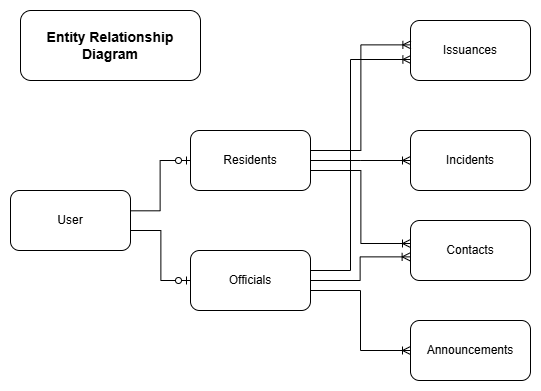

The diagram above was exported from draw.io. Its source (the exported page's mxGraphModel, read from the mxfile embedded in the PNG):
<mxGraphModel dx="1472" dy="411" grid="1" gridSize="10" guides="1" tooltips="1" connect="1" arrows="1" fold="1" page="1" pageScale="1" pageWidth="850" pageHeight="1100" math="0" shadow="0">
  <root>
    <mxCell id="0" />
    <mxCell id="1" parent="0" />
    <mxCell id="2" value="&lt;font&gt;User&lt;/font&gt;" style="rounded=1;whiteSpace=wrap;html=1;" vertex="1" parent="1">
      <mxGeometry x="-760" y="270" width="120" height="60" as="geometry" />
    </mxCell>
    <mxCell id="3" value="&lt;font&gt;Residents&lt;/font&gt;" style="rounded=1;whiteSpace=wrap;html=1;" vertex="1" parent="1">
      <mxGeometry x="-580" y="210" width="120" height="60" as="geometry" />
    </mxCell>
    <mxCell id="4" value="&lt;font&gt;Officials&lt;/font&gt;" style="rounded=1;whiteSpace=wrap;html=1;" vertex="1" parent="1">
      <mxGeometry x="-580" y="330" width="120" height="60" as="geometry" />
    </mxCell>
    <mxCell id="5" value="&lt;font&gt;Issuances&lt;/font&gt;" style="rounded=1;whiteSpace=wrap;html=1;" vertex="1" parent="1">
      <mxGeometry x="-360" y="100" width="120" height="60" as="geometry" />
    </mxCell>
    <mxCell id="6" value="&lt;font&gt;Incidents&lt;/font&gt;" style="rounded=1;whiteSpace=wrap;html=1;" vertex="1" parent="1">
      <mxGeometry x="-360" y="210" width="120" height="60" as="geometry" />
    </mxCell>
    <mxCell id="7" value="&lt;font&gt;Contacts&lt;/font&gt;" style="rounded=1;whiteSpace=wrap;html=1;" vertex="1" parent="1">
      <mxGeometry x="-360" y="300" width="120" height="60" as="geometry" />
    </mxCell>
    <mxCell id="8" value="&lt;font&gt;Announcements&lt;/font&gt;" style="rounded=1;whiteSpace=wrap;html=1;" vertex="1" parent="1">
      <mxGeometry x="-360" y="400" width="120" height="60" as="geometry" />
    </mxCell>
    <mxCell id="9" value="" style="fontSize=12;html=1;endArrow=ERzeroToOne;endFill=1;rounded=0;exitX=0.997;exitY=0.339;exitDx=0;exitDy=0;entryX=0;entryY=0.5;entryDx=0;entryDy=0;edgeStyle=elbowEdgeStyle;exitPerimeter=0;" edge="1" source="2" target="3" parent="1">
      <mxGeometry width="100" height="100" relative="1" as="geometry">
        <mxPoint x="-620" y="410" as="sourcePoint" />
        <mxPoint x="-720" y="510" as="targetPoint" />
      </mxGeometry>
    </mxCell>
    <mxCell id="10" value="" style="fontSize=12;html=1;endArrow=ERzeroToOne;endFill=1;rounded=0;exitX=1;exitY=0.5;exitDx=0;exitDy=0;entryX=0;entryY=0.5;entryDx=0;entryDy=0;edgeStyle=elbowEdgeStyle;" edge="1" target="4" parent="1">
      <mxGeometry width="100" height="100" relative="1" as="geometry">
        <mxPoint x="-640" y="310" as="sourcePoint" />
        <mxPoint x="-580" y="240" as="targetPoint" />
      </mxGeometry>
    </mxCell>
    <mxCell id="11" value="" style="edgeStyle=elbowEdgeStyle;fontSize=12;html=1;endArrow=ERoneToMany;rounded=0;entryX=0.003;entryY=0.406;entryDx=0;entryDy=0;entryPerimeter=0;" edge="1" target="5" parent="1">
      <mxGeometry width="100" height="100" relative="1" as="geometry">
        <mxPoint x="-460" y="230" as="sourcePoint" />
        <mxPoint x="-360" y="130" as="targetPoint" />
      </mxGeometry>
    </mxCell>
    <mxCell id="12" value="" style="edgeStyle=elbowEdgeStyle;fontSize=12;html=1;endArrow=ERoneToMany;rounded=0;exitX=1;exitY=0.5;exitDx=0;exitDy=0;" edge="1" source="3" parent="1">
      <mxGeometry width="100" height="100" relative="1" as="geometry">
        <mxPoint x="-460" y="360" as="sourcePoint" />
        <mxPoint x="-360" y="240" as="targetPoint" />
      </mxGeometry>
    </mxCell>
    <mxCell id="13" value="" style="edgeStyle=elbowEdgeStyle;fontSize=12;html=1;endArrow=ERoneToMany;rounded=0;" edge="1" parent="1">
      <mxGeometry width="100" height="100" relative="1" as="geometry">
        <mxPoint x="-460" y="250" as="sourcePoint" />
        <mxPoint x="-360" y="323" as="targetPoint" />
      </mxGeometry>
    </mxCell>
    <mxCell id="14" value="" style="edgeStyle=elbowEdgeStyle;fontSize=12;html=1;endArrow=ERoneToMany;rounded=0;entryX=0.003;entryY=0.65;entryDx=0;entryDy=0;entryPerimeter=0;" edge="1" target="5" parent="1">
      <mxGeometry width="100" height="100" relative="1" as="geometry">
        <mxPoint x="-460" y="350" as="sourcePoint" />
        <mxPoint x="-363" y="141" as="targetPoint" />
        <Array as="points">
          <mxPoint x="-420" y="240" />
        </Array>
      </mxGeometry>
    </mxCell>
    <mxCell id="15" value="" style="edgeStyle=elbowEdgeStyle;fontSize=12;html=1;endArrow=ERoneToMany;rounded=0;entryX=-0.003;entryY=0.606;entryDx=0;entryDy=0;entryPerimeter=0;" edge="1" target="7" parent="1">
      <mxGeometry width="100" height="100" relative="1" as="geometry">
        <mxPoint x="-460" y="360" as="sourcePoint" />
        <mxPoint x="-360" y="260" as="targetPoint" />
      </mxGeometry>
    </mxCell>
    <mxCell id="16" value="" style="edgeStyle=elbowEdgeStyle;fontSize=12;html=1;endArrow=ERoneToMany;rounded=0;entryX=0;entryY=0.5;entryDx=0;entryDy=0;" edge="1" target="8" parent="1">
      <mxGeometry width="100" height="100" relative="1" as="geometry">
        <mxPoint x="-460" y="370" as="sourcePoint" />
        <mxPoint x="-362" y="430" as="targetPoint" />
        <Array as="points">
          <mxPoint x="-410" y="400" />
        </Array>
      </mxGeometry>
    </mxCell>
    <mxCell id="17" value="&lt;b&gt;&lt;font style=&quot;font-size: 14px;&quot;&gt;Entity Relationship Diagram&lt;/font&gt;&lt;/b&gt;" style="rounded=1;whiteSpace=wrap;html=1;" vertex="1" parent="1">
      <mxGeometry x="-750" y="90" width="180" height="70" as="geometry" />
    </mxCell>
  </root>
</mxGraphModel>